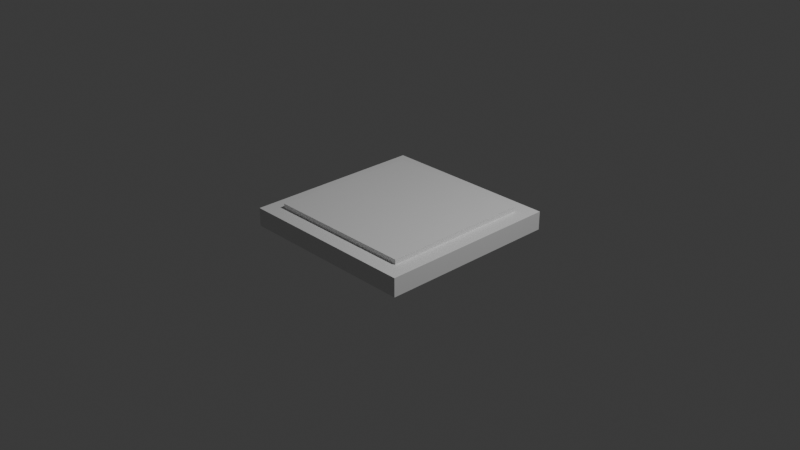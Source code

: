 # Source: lawntile1.blend  (saved by Blender 4.5.90; exported with 4.5.12 LTS)
import bpy
from mathutils import Matrix  # noqa: F401  (used for matrix-valued properties, if any)

bpy.ops.wm.read_factory_settings(use_empty=True)
scene = bpy.context.scene
scene.name = 'Scene'

# ---- collections
col_collection = bpy.data.collections.new('Collection'); scene.collection.children.link(col_collection)

# ---- materials (node trees are filled in below, after node groups)
mat_material = bpy.data.materials.new('Material')
mat_material.alpha_threshold = 0.0
mat_material.roughness = 0.5
mat_material.line_color = (0.0, 0.0, 0.0, 1.0)

# ---- material node trees
mat_material.use_nodes = True; mat_material.node_tree.nodes.clear()
_N = mat_material.node_tree.nodes; _L = mat_material.node_tree.links
n0 = _N.new('ShaderNodeOutputMaterial'); n0.name = 'Material Output'; n0.location = (200, 100)
n1 = _N.new('ShaderNodeBsdfPrincipled'); n1.name = 'Principled BSDF'; n1.location = (-200, 100)
n1.inputs[3].default_value = 1.45
_L.new(n1.outputs[0], n0.inputs[0])
n0.is_active_output = True

# ---- world
world_world = bpy.data.worlds.new('World'); scene.world = world_world
world_world.use_nodes = True; world_world.node_tree.nodes.clear()
_N = world_world.node_tree.nodes; _L = world_world.node_tree.links
n0 = _N.new('ShaderNodeOutputWorld'); n0.name = 'World Output'; n0.location = (200, 100)
n1 = _N.new('ShaderNodeBackground'); n1.name = 'Background'; n1.location = (-200, 100)
n1.inputs[0].default_value = (0.05088, 0.05088, 0.05088, 1.0)
_L.new(n1.outputs[0], n0.inputs[0])
n0.is_active_output = True
world_world.color = (0.05088, 0.05088, 0.05088)
world_world.sun_shadow_jitter_overblur = 0.0

# ---- cameras
cam_camera = bpy.data.cameras.new('Camera')
cam_camera.clip_end = 100.0
cam_camera.ortho_scale = 7.314

# ---- lights
light_light = bpy.data.lights.new('Light', 'POINT')
light_light.energy = 1000.0
light_light.shadow_soft_size = 0.1

# ---- meshes
me_cube = bpy.data.meshes.new('Cube')
me_cube.from_pydata([(0.8219, 0.8219, 1.0), (1.0, 1.0, -1.0), (0.8219, -0.8219, 1.0), (1.0, -1.0, -1.0), (-0.8219, 0.8219, 1.0), (-1.0, 1.0, -1.0), (-0.8219, -0.8219, 1.0), (-1.0, -1.0, -1.0), (1.0, -1.0, 1.0), (-1.0, -1.0, 1.0), (1.0, 1.0, 1.0), (-1.0, 1.0, 1.0)], [], [(3, 8, 9, 7), (7, 9, 11, 5), (5, 1, 3, 7), (1, 10, 8, 3), (5, 11, 10, 1), (2, 6, 9, 8), (0, 2, 8, 10), (6, 4, 11, 9), (4, 0, 10, 11)])
_uv = me_cube.uv_layers.new(name='UVMap')
_uv.uv.foreach_set('vector', [0.375, 0.75, 0.625, 0.75, 0.625, 1.0, 0.375, 1.0, 0.375, 0.0, 0.625, 0.0, 0.625, 0.25, 0.375, 0.25, 0.125, 0.5, 0.375, 0.5, 0.375, 0.75, 0.125, 0.75, 0.375, 0.5, 0.625, 0.5, 0.625, 0.75, 0.375, 0.75, 0.375, 0.25, 0.625, 0.25, 0.625, 0.5, 0.375, 0.5, 0.6473, 0.7277, 0.8527, 0.7277, 0.875, 0.75, 0.625, 0.75, 0.6473, 0.5223, 0.6473, 0.7277, 0.625, 0.75, 0.625, 0.5, 0.8527, 0.7277, 0.8527, 0.5223, 0.875, 0.5, 0.875, 0.75, 0.8527, 0.5223, 0.6473, 0.5223, 0.625, 0.5, 0.875, 0.5])
me_cube.materials.append(mat_material)
me_cube.use_mirror_vertex_groups = False
me_cube.update()
me_cube_001 = bpy.data.meshes.new('Cube.001')
me_cube_001.from_pydata([(0.8219, 0.8219, 1.0), (0.8219, -0.8219, 1.0), (-0.8219, 0.8219, 1.0), (-0.8219, -0.8219, 1.0), (0.8219, -0.8219, 1.527), (-0.8219, -0.8219, 1.527), (0.8219, 0.8219, 1.527), (-0.8219, 0.8219, 1.527), (-0.8219, 0.0, 1.263), (0.0, 0.0, 1.527), (0.0, -0.8219, 1.263), (0.0, 0.8219, 1.263), (0.8219, 0.0, 1.263)], [], [(6, 7, 9), (3, 1, 10), (0, 2, 11), (1, 0, 12), (2, 3, 8), (3, 5, 8), (5, 7, 8), (7, 2, 8), (7, 5, 9), (5, 4, 9), (4, 6, 9), (1, 4, 10), (4, 5, 10), (5, 3, 10), (2, 7, 11), (7, 6, 11), (6, 0, 11), (0, 6, 12), (6, 4, 12), (4, 1, 12)])
_uv = me_cube_001.uv_layers.new(name='UVMap')
_uv.uv.foreach_set('vector', [0.6473, 0.5223, 0.8527, 0.5223, 0.75, 0.625, 0.8527, 0.7277, 0.6473, 0.7277, 0.75, 0.7277, 0.6473, 0.5223, 0.8527, 0.5223, 0.75, 0.5223, 0.6473, 0.7277, 0.6473, 0.5223, 0.6473, 0.625, 0.8527, 0.5223, 0.8527, 0.7277, 0.8527, 0.625, 0.8527, 0.7277, 0.8527, 0.7277, 0.8527, 0.625, 0.8527, 0.7277, 0.8527, 0.5223, 0.8527, 0.625, 0.8527, 0.5223, 0.8527, 0.5223, 0.8527, 0.625, 0.8527, 0.5223, 0.8527, 0.7277, 0.75, 0.625, 0.8527, 0.7277, 0.6473, 0.7277, 0.75, 0.625, 0.6473, 0.7277, 0.6473, 0.5223, 0.75, 0.625, 0.6473, 0.7277, 0.6473, 0.7277, 0.75, 0.7277, 0.6473, 0.7277, 0.8527, 0.7277, 0.75, 0.7277, 0.8527, 0.7277, 0.8527, 0.7277, 0.75, 0.7277, 0.8527, 0.5223, 0.8527, 0.5223, 0.75, 0.5223, 0.8527, 0.5223, 0.6473, 0.5223, 0.75, 0.5223, 0.6473, 0.5223, 0.6473, 0.5223, 0.75, 0.5223, 0.6473, 0.5223, 0.6473, 0.5223, 0.6473, 0.625, 0.6473, 0.5223, 0.6473, 0.7277, 0.6473, 0.625, 0.6473, 0.7277, 0.6473, 0.7277, 0.6473, 0.625])
me_cube_001.materials.append(mat_material)
me_cube_001.use_mirror_vertex_groups = False
me_cube_001.update()

# ---- objects
ob_cube = bpy.data.objects.new('Cube', me_cube)
ob_light = bpy.data.objects.new('Light', light_light)
ob_camera = bpy.data.objects.new('Camera', cam_camera)
ob_cube_001 = bpy.data.objects.new('Cube.001', me_cube_001)

# ---- transforms, parenting, visibility, modifiers, constraints
ob_cube.location = (0.0, 0.0, 0.0)
ob_cube.scale = (1.0, 1.0, 0.1)
ob_cube.lock_rotations_4d = False
ob_cube.empty_display_type = 'ARROWS'
ob_cube.lineart.crease_threshold = 0.0
ob_light.location = (4.076, 1.005, 5.904)
ob_light.rotation_euler = (0.6503, 0.05522, 1.866)
ob_light.lock_rotations_4d = False
ob_light.empty_display_type = 'ARROWS'
ob_light.color = (0.0, 0.0, 0.0, 0.0)
ob_light.lineart.crease_threshold = 0.0
ob_camera.location = (7.359, -6.926, 4.958)
ob_camera.rotation_euler = (1.109, 0.0, 0.8149)
ob_camera.lock_rotations_4d = False
ob_camera.empty_display_type = 'ARROWS'
ob_camera.color = (0.0, 0.0, 0.0, 0.0)
ob_camera.display_type = 'WIRE'
ob_camera.lineart.crease_threshold = 0.0
ob_cube_001.location = (0.0, 0.0, 0.0)
ob_cube_001.scale = (1.0, 1.0, 0.1)
ob_cube_001.lock_rotations_4d = False
ob_cube_001.empty_display_type = 'ARROWS'
ob_cube_001.lineart.crease_threshold = 0.0

# ---- collection membership
col_collection.objects.link(ob_cube)
col_collection.objects.link(ob_light)
col_collection.objects.link(ob_camera)
col_collection.objects.link(ob_cube_001)

# ---- scene / render settings (as saved in the file)
scene.camera = ob_camera
scene.frame_start = 1; scene.frame_end = 250; scene.frame_set(1)
scene.render.engine = 'BLENDER_EEVEE_NEXT'
bpy.context.view_layer.update()
